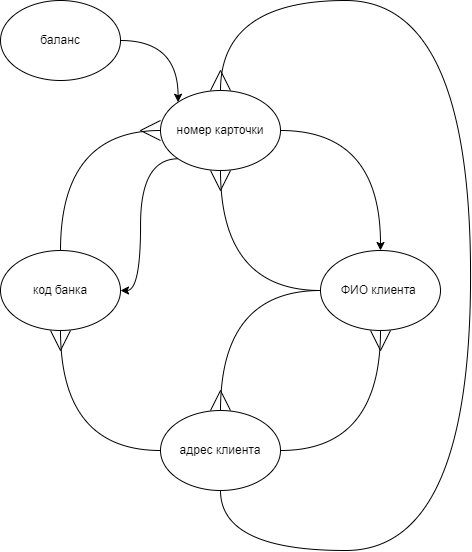

The diagram above was exported from draw.io. Its source (the exported page's mxGraphModel, read from the mxfile embedded in the PNG):
<mxGraphModel dx="555" dy="2056" grid="1" gridSize="10" guides="1" tooltips="1" connect="1" arrows="1" fold="1" page="1" pageScale="1" pageWidth="827" pageHeight="1169" math="0" shadow="0">
  <root>
    <mxCell id="0" />
    <mxCell id="1" parent="0" />
    <mxCell id="ZL4GilAZYm4Kp5LsK6Xu-5" style="edgeStyle=orthogonalEdgeStyle;orthogonalLoop=1;jettySize=auto;html=1;entryX=0.5;entryY=0;entryDx=0;entryDy=0;curved=1;" edge="1" parent="1" source="ZL4GilAZYm4Kp5LsK6Xu-1" target="ZL4GilAZYm4Kp5LsK6Xu-2">
      <mxGeometry relative="1" as="geometry" />
    </mxCell>
    <mxCell id="ZL4GilAZYm4Kp5LsK6Xu-12" style="edgeStyle=orthogonalEdgeStyle;orthogonalLoop=1;jettySize=auto;html=1;exitX=0;exitY=1;exitDx=0;exitDy=0;entryX=1;entryY=0.5;entryDx=0;entryDy=0;curved=1;" edge="1" parent="1" source="ZL4GilAZYm4Kp5LsK6Xu-1" target="ZL4GilAZYm4Kp5LsK6Xu-4">
      <mxGeometry relative="1" as="geometry" />
    </mxCell>
    <mxCell id="ZL4GilAZYm4Kp5LsK6Xu-1" value="номер карточки" style="ellipse;whiteSpace=wrap;html=1;" vertex="1" parent="1">
      <mxGeometry x="240" y="80" width="120" height="80" as="geometry" />
    </mxCell>
    <mxCell id="ZL4GilAZYm4Kp5LsK6Xu-6" style="edgeStyle=orthogonalEdgeStyle;orthogonalLoop=1;jettySize=auto;html=1;entryX=0.5;entryY=1;entryDx=0;entryDy=0;curved=1;endArrow=ERmany;endFill=0;strokeWidth=1;endSize=18;" edge="1" parent="1" source="ZL4GilAZYm4Kp5LsK6Xu-2" target="ZL4GilAZYm4Kp5LsK6Xu-1">
      <mxGeometry relative="1" as="geometry" />
    </mxCell>
    <mxCell id="ZL4GilAZYm4Kp5LsK6Xu-10" style="edgeStyle=orthogonalEdgeStyle;orthogonalLoop=1;jettySize=auto;html=1;entryX=0.5;entryY=0;entryDx=0;entryDy=0;curved=1;endArrow=ERmany;endFill=0;endSize=18;" edge="1" parent="1" source="ZL4GilAZYm4Kp5LsK6Xu-2" target="ZL4GilAZYm4Kp5LsK6Xu-3">
      <mxGeometry relative="1" as="geometry" />
    </mxCell>
    <mxCell id="ZL4GilAZYm4Kp5LsK6Xu-2" value="ФИО клиента&amp;nbsp;" style="ellipse;whiteSpace=wrap;html=1;" vertex="1" parent="1">
      <mxGeometry x="400" y="240" width="120" height="80" as="geometry" />
    </mxCell>
    <mxCell id="ZL4GilAZYm4Kp5LsK6Xu-7" style="edgeStyle=orthogonalEdgeStyle;orthogonalLoop=1;jettySize=auto;html=1;entryX=0.5;entryY=1;entryDx=0;entryDy=0;curved=1;endArrow=ERmany;endFill=0;endSize=18;" edge="1" parent="1" source="ZL4GilAZYm4Kp5LsK6Xu-3" target="ZL4GilAZYm4Kp5LsK6Xu-2">
      <mxGeometry relative="1" as="geometry" />
    </mxCell>
    <mxCell id="ZL4GilAZYm4Kp5LsK6Xu-11" style="edgeStyle=orthogonalEdgeStyle;orthogonalLoop=1;jettySize=auto;html=1;entryX=0.5;entryY=1;entryDx=0;entryDy=0;endSize=18;endArrow=ERmany;endFill=0;curved=1;" edge="1" parent="1" source="ZL4GilAZYm4Kp5LsK6Xu-3" target="ZL4GilAZYm4Kp5LsK6Xu-4">
      <mxGeometry relative="1" as="geometry" />
    </mxCell>
    <mxCell id="ZL4GilAZYm4Kp5LsK6Xu-15" style="edgeStyle=orthogonalEdgeStyle;orthogonalLoop=1;jettySize=auto;html=1;entryX=0.5;entryY=0;entryDx=0;entryDy=0;curved=1;endArrow=ERmany;endFill=0;endSize=18;" edge="1" parent="1" source="ZL4GilAZYm4Kp5LsK6Xu-3" target="ZL4GilAZYm4Kp5LsK6Xu-1">
      <mxGeometry relative="1" as="geometry">
        <Array as="points">
          <mxPoint x="300" y="540" />
          <mxPoint x="550" y="540" />
          <mxPoint x="550" y="-10" />
          <mxPoint x="300" y="-10" />
        </Array>
      </mxGeometry>
    </mxCell>
    <mxCell id="ZL4GilAZYm4Kp5LsK6Xu-3" value="адрес клиента" style="ellipse;whiteSpace=wrap;html=1;" vertex="1" parent="1">
      <mxGeometry x="240" y="400" width="120" height="80" as="geometry" />
    </mxCell>
    <mxCell id="ZL4GilAZYm4Kp5LsK6Xu-8" style="edgeStyle=orthogonalEdgeStyle;orthogonalLoop=1;jettySize=auto;html=1;entryX=0;entryY=0.5;entryDx=0;entryDy=0;curved=1;endArrow=ERmany;endFill=0;endSize=18;" edge="1" parent="1" source="ZL4GilAZYm4Kp5LsK6Xu-4" target="ZL4GilAZYm4Kp5LsK6Xu-1">
      <mxGeometry relative="1" as="geometry">
        <Array as="points">
          <mxPoint x="140" y="120" />
        </Array>
      </mxGeometry>
    </mxCell>
    <mxCell id="ZL4GilAZYm4Kp5LsK6Xu-4" value="код банка" style="ellipse;whiteSpace=wrap;html=1;" vertex="1" parent="1">
      <mxGeometry x="80" y="240" width="120" height="80" as="geometry" />
    </mxCell>
    <mxCell id="ZL4GilAZYm4Kp5LsK6Xu-17" style="edgeStyle=orthogonalEdgeStyle;orthogonalLoop=1;jettySize=auto;html=1;entryX=0;entryY=0;entryDx=0;entryDy=0;curved=1;" edge="1" parent="1" source="ZL4GilAZYm4Kp5LsK6Xu-16" target="ZL4GilAZYm4Kp5LsK6Xu-1">
      <mxGeometry relative="1" as="geometry" />
    </mxCell>
    <mxCell id="ZL4GilAZYm4Kp5LsK6Xu-16" value="баланс" style="ellipse;whiteSpace=wrap;html=1;" vertex="1" parent="1">
      <mxGeometry x="80" y="-10" width="120" height="80" as="geometry" />
    </mxCell>
  </root>
</mxGraphModel>